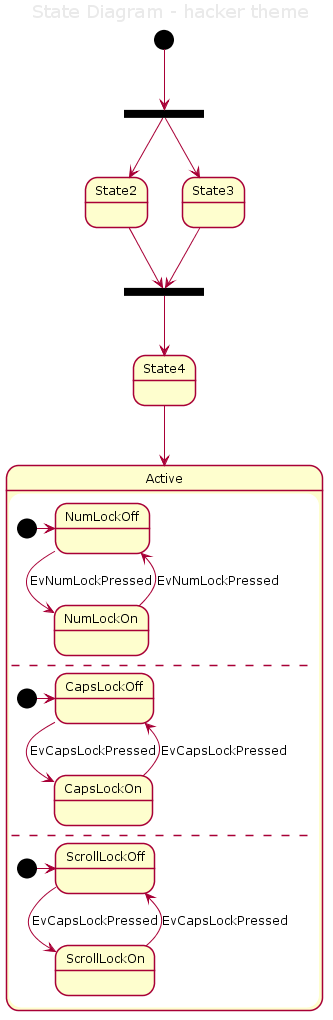

The diagram above was rendered by PlantUML. Its source (embedded in the PNG):
@startuml



skinparam backgroundColor transparent





skinparam  {
    defaultFontName   "Verdana"
    defaultFontSize   12
    defaultTextAlignment center
    shadowing false
    RoundCorner 10
    TitleFontSize 18
    TitleFontColor #eaeaea
}
<style>
wbsDiagram {
    LineColor #b5e853
    BorderThickness 3
    BackgroundColor #151515
    FontColor #eaeaea
    :depth(0) {
        fontSize 16
        fontStyle bold
        fontColor #6a9fb5
    }
    :depth(1) {
        fontSize 14
        padding 5
        fontStyle bold
    }
    :depth(2) {
        fontSize 12
        padding 4
    }
    :depth(3) {
        fontSize 11
        padding 3
        fontColor #aa759f
    }

}
</style>

title State Diagram - hacker theme


state fork_state <<fork>>
[*] --> fork_state
fork_state --> State2
fork_state --> State3

state join_state <<join>>
State2 --> join_state
State3 --> join_state
join_state --> State4
State4 --> Active

state Active {
  [*] -> NumLockOff
  NumLockOff --> NumLockOn : EvNumLockPressed
  NumLockOn --> NumLockOff : EvNumLockPressed
  --
  [*] -> CapsLockOff
  CapsLockOff --> CapsLockOn : EvCapsLockPressed
  CapsLockOn --> CapsLockOff : EvCapsLockPressed
  --
  [*] -> ScrollLockOff
  ScrollLockOff --> ScrollLockOn : EvCapsLockPressed
  ScrollLockOn --> ScrollLockOff : EvCapsLockPressed
}

@enduml